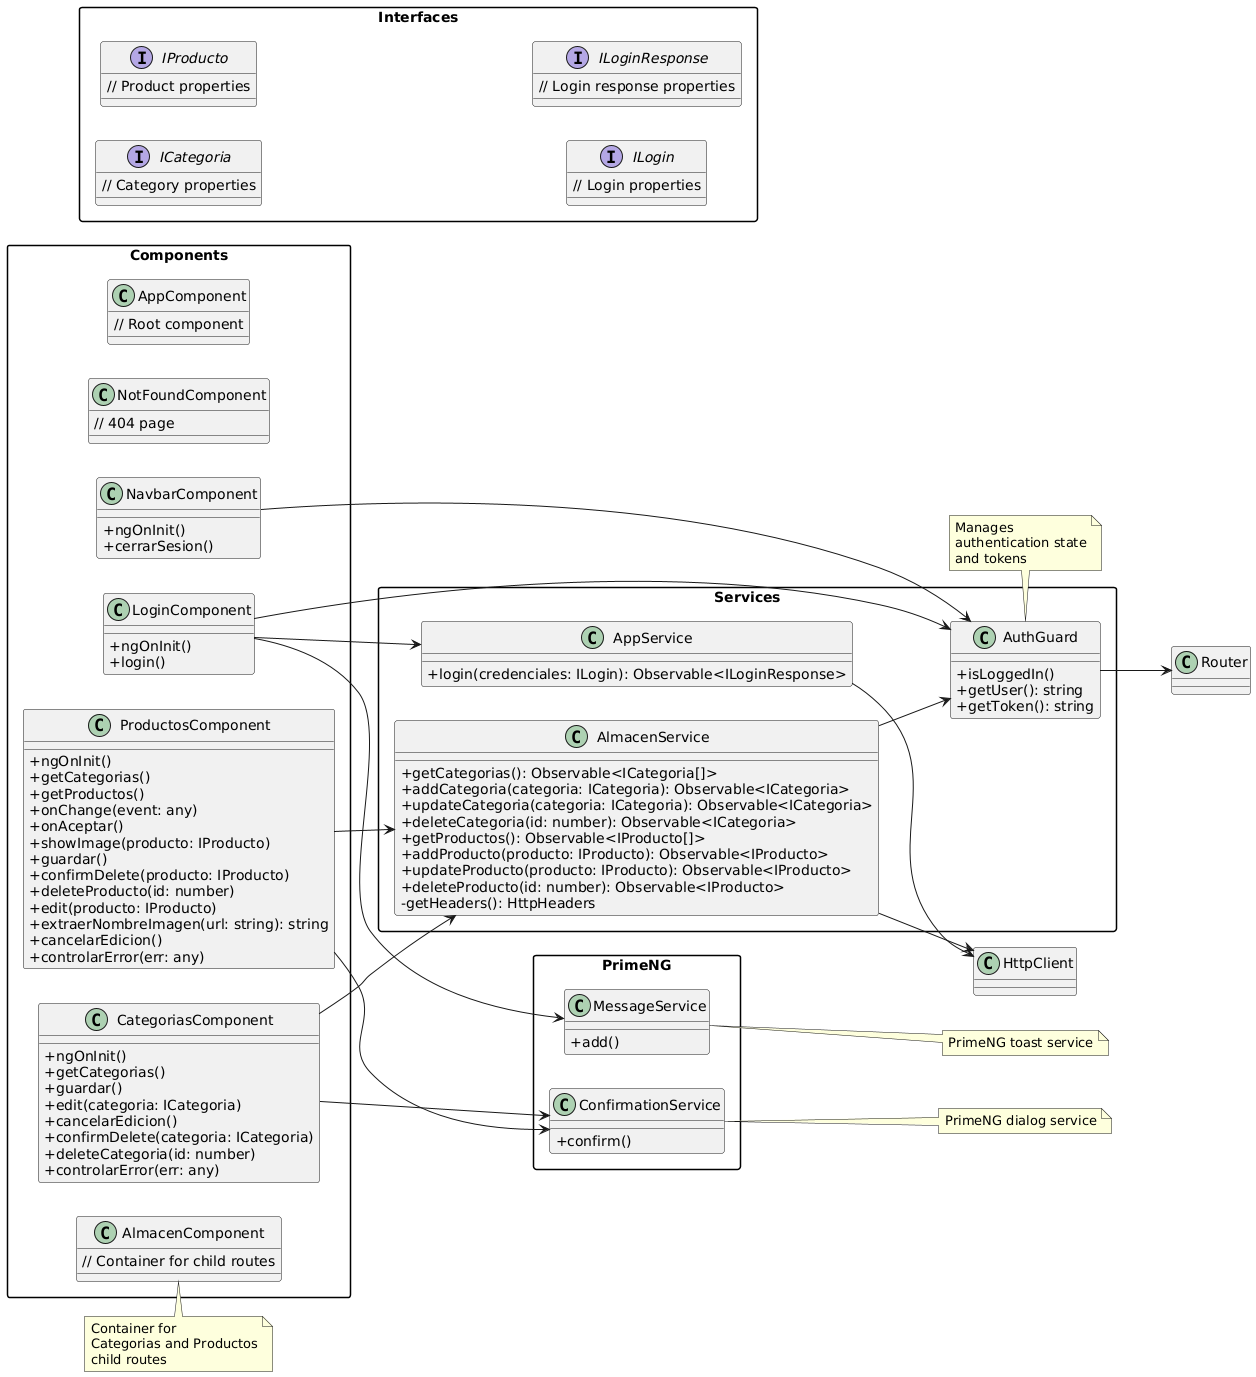

The diagram above was rendered by PlantUML. Its source (embedded in the PNG):
@startuml
left to right direction

skinparam packageStyle rectangle
skinparam classAttributeIconSize 0

package "Components" {
    class CategoriasComponent {
        + ngOnInit()
        + getCategorias()
        + guardar()
        + edit(categoria: ICategoria)
        + cancelarEdicion()
        + confirmDelete(categoria: ICategoria)
        + deleteCategoria(id: number)
        + controlarError(err: any)
    }

    class ProductosComponent {
        + ngOnInit()
        + getCategorias()
        + getProductos()
        + onChange(event: any)
        + onAceptar()
        + showImage(producto: IProducto)
        + guardar()
        + confirmDelete(producto: IProducto)
        + deleteProducto(id: number)
        + edit(producto: IProducto)
        + extraerNombreImagen(url: string): string
        + cancelarEdicion()
        + controlarError(err: any)
    }

    class AlmacenComponent {
        // Container for child routes
    }

    class LoginComponent {
        + ngOnInit()
        + login()
    }

    class NavbarComponent {
        + ngOnInit()
        + cerrarSesion()
    }

    class NotFoundComponent {
        // 404 page
    }

    class AppComponent {
        // Root component
    }
}

package "Services" {
    class AlmacenService {
        + getCategorias(): Observable<ICategoria[]>
        + addCategoria(categoria: ICategoria): Observable<ICategoria>
        + updateCategoria(categoria: ICategoria): Observable<ICategoria>
        + deleteCategoria(id: number): Observable<ICategoria>
        + getProductos(): Observable<IProducto[]>
        + addProducto(producto: IProducto): Observable<IProducto>
        + updateProducto(producto: IProducto): Observable<IProducto>
        + deleteProducto(id: number): Observable<IProducto>
        - getHeaders(): HttpHeaders
    }

    class AppService {
        + login(credenciales: ILogin): Observable<ILoginResponse>
    }

    class AuthGuard {
        + isLoggedIn()
        + getUser(): string
        + getToken(): string
    }
}

package "Interfaces" {
    interface ICategoria {
        // Category properties
    }

    interface IProducto {
        // Product properties
    }

    interface ILogin {
        // Login properties
    }

    interface ILoginResponse {
        // Login response properties
    }
}

package "PrimeNG" {
    class ConfirmationService {
        + confirm()
    }

    class MessageService {
        + add()
    }
}

CategoriasComponent --> AlmacenService
CategoriasComponent --> ConfirmationService
ProductosComponent --> AlmacenService
ProductosComponent --> ConfirmationService
AlmacenService --> HttpClient
AlmacenService --> AuthGuard
LoginComponent --> AppService
LoginComponent --> AuthGuard
LoginComponent --> MessageService
NavbarComponent --> AuthGuard
AppService --> HttpClient
AuthGuard --> Router

note top of AlmacenComponent: Container for\nCategorias and Productos\nchild routes
note top of AuthGuard: Manages\nauthentication state\nand tokens
note right of ConfirmationService: PrimeNG dialog service
note right of MessageService: PrimeNG toast service
@enduml